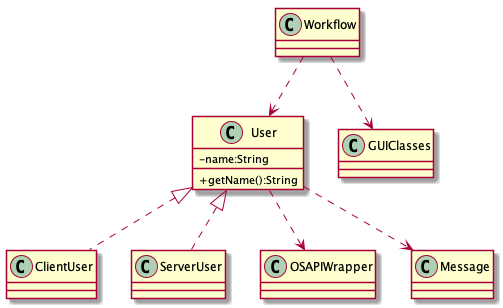

The diagram above was rendered by PlantUML. Its source (embedded in the PNG):
@startuml

skinparam classAttributeIconSize 0

abstract User
class User {
	-name:String
	+getName():String
}

User <|.. ClientUser
User <|.. ServerUser
User ..> OSAPIWrapper
User ..> Message
Workflow ..> User
Workflow ..> GUIClasses

@enduml